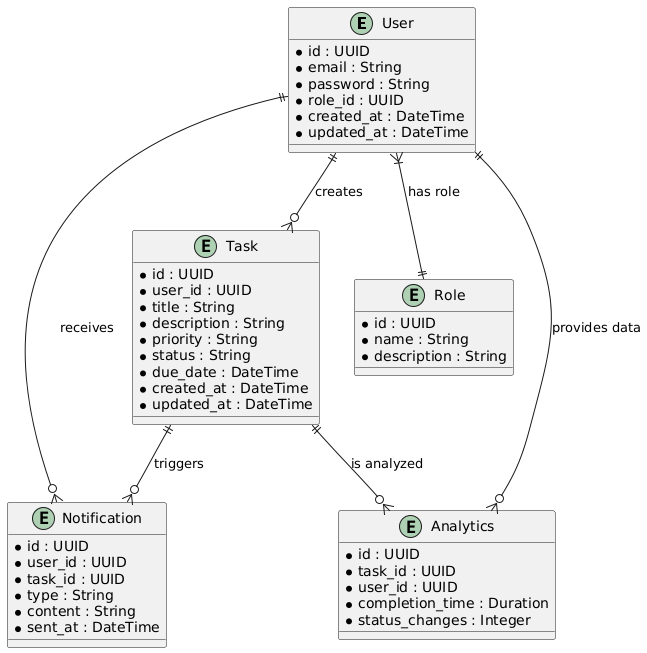

The diagram above was rendered by PlantUML. Its source (embedded in the PNG):
@startuml
entity "User" as U {
    * id : UUID
    * email : String
    * password : String
    * role_id : UUID
    * created_at : DateTime
    * updated_at : DateTime
}

entity "Task" as T {
    * id : UUID
    * user_id : UUID
    * title : String
    * description : String
    * priority : String
    * status : String
    * due_date : DateTime
    * created_at : DateTime
    * updated_at : DateTime
}

entity "Notification" as N {
    * id : UUID
    * user_id : UUID
    * task_id : UUID
    * type : String
    * content : String
    * sent_at : DateTime
}

entity "Role" as R {
    * id : UUID
    * name : String
    * description : String
}

entity "Analytics" as A {
    * id : UUID
    * task_id : UUID
    * user_id : UUID
    * completion_time : Duration
    * status_changes : Integer
}

U ||--o{ T : "creates"
U ||--o{ N : "receives"
U }|--|| R : "has role"
T ||--o{ N : "triggers"
T ||--o{ A : "is analyzed"
U ||--o{ A : "provides data"
@enduml